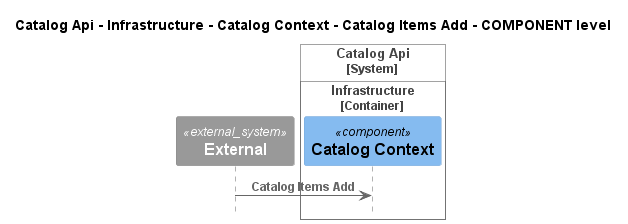

The diagram above was rendered by PlantUML. Its source (embedded in the PNG):
@startuml
!pragma layout smetana
!include ..\..\..\..\..\..\..\..\.c4s\C4_Sequence.puml

title Catalog Api - Infrastructure - Catalog Context - Catalog Items Add - COMPONENT level

System_Ext(C4InterFlow.SoftwareSystems.ExternalSystem, "External", "")

System_Boundary(dotnet.eShop.Architecture.SoftwareSystems.CatalogApi, "Catalog Api")
    
Container_Boundary(dotnet.eShop.Architecture.SoftwareSystems.CatalogApi.Containers.Infrastructure, "Infrastructure")
    Component(dotnet.eShop.Architecture.SoftwareSystems.CatalogApi.Containers.Infrastructure.Components.CatalogContext, "Catalog Context", "", "")
Boundary_End()
Boundary_End()

Rel(C4InterFlow.SoftwareSystems.ExternalSystem, dotnet.eShop.Architecture.SoftwareSystems.CatalogApi.Containers.Infrastructure.Components.CatalogContext, "Catalog Items Add")


@enduml